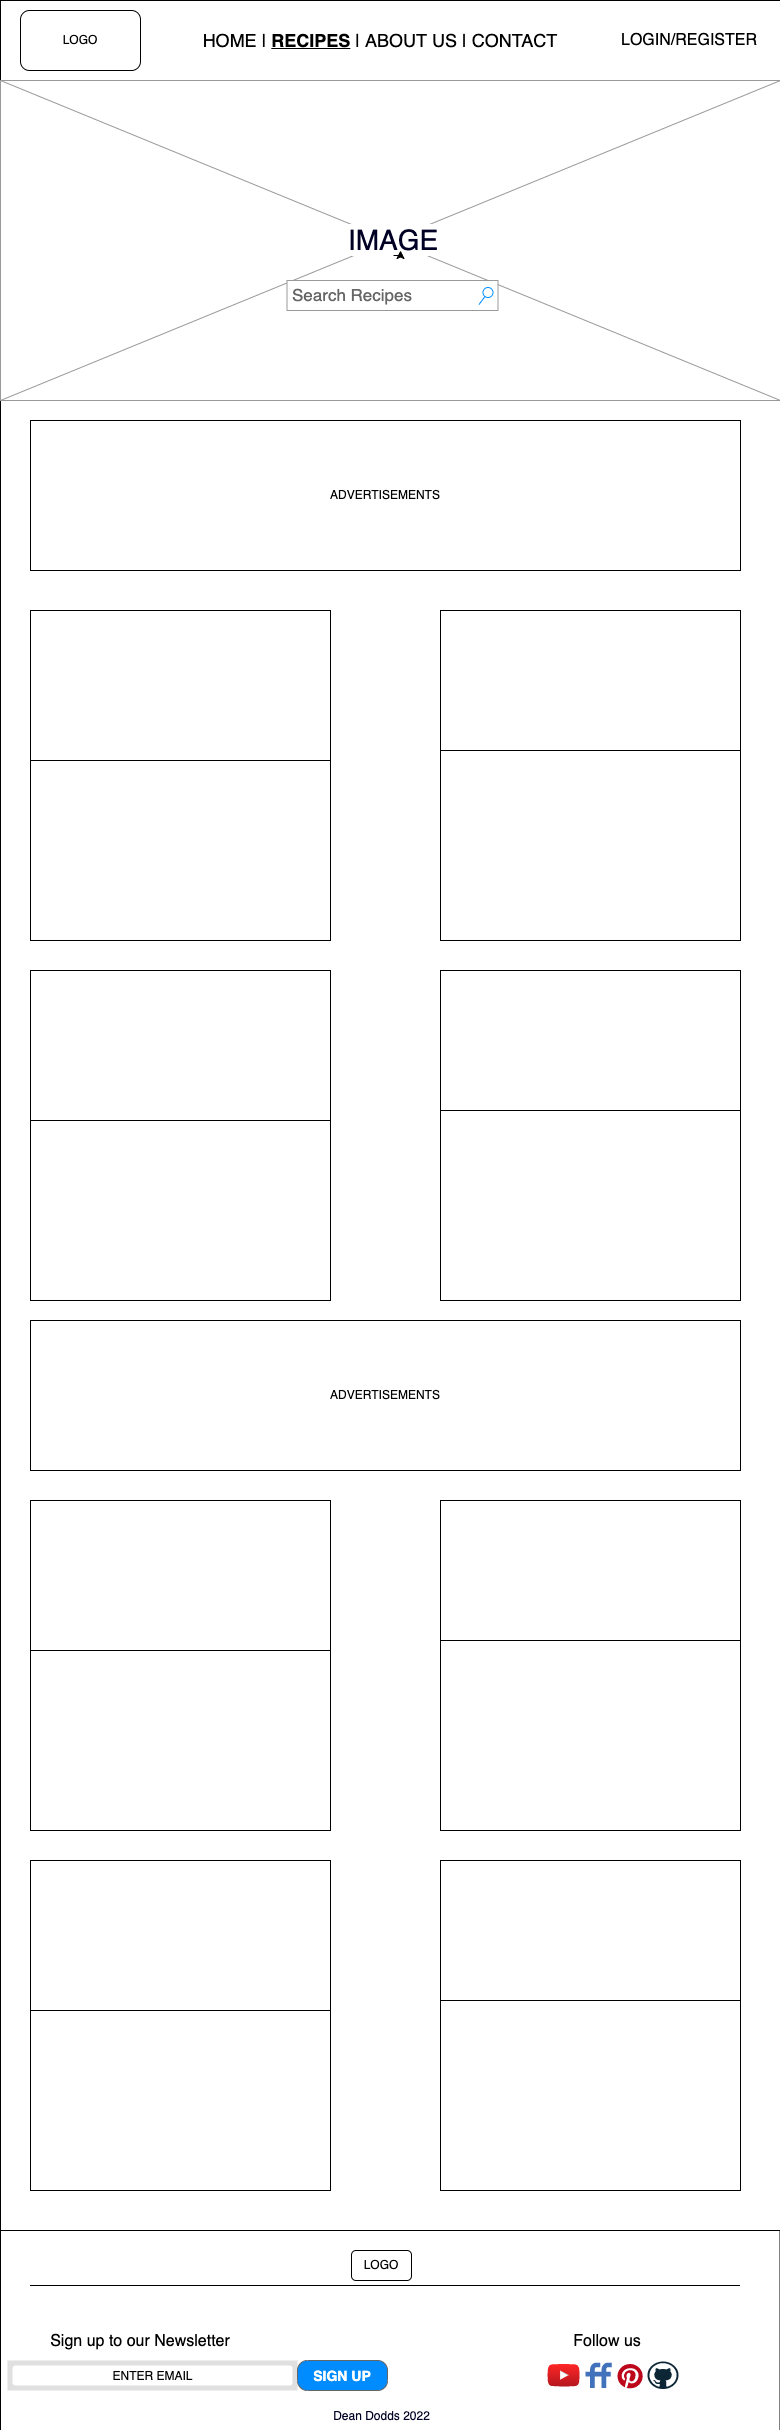

The diagram above was exported from draw.io. Its source (the exported page's mxGraphModel, read from the mxfile embedded in the PNG):
<mxGraphModel dx="1298" dy="777" grid="1" gridSize="10" guides="1" tooltips="1" connect="1" arrows="1" fold="1" page="1" pageScale="1" pageWidth="5" pageHeight="30" math="0" shadow="0">
  <root>
    <mxCell id="0" />
    <mxCell id="1" parent="0" />
    <mxCell id="i3PnErKYW6WapkLuA_8A-20" value="" style="rounded=0;whiteSpace=wrap;html=1;fontSize=12;fontColor=#000024;strokeWidth=1;" vertex="1" parent="1">
      <mxGeometry width="780" height="80" as="geometry" />
    </mxCell>
    <mxCell id="i3PnErKYW6WapkLuA_8A-1" value="" style="rounded=0;whiteSpace=wrap;html=1;" vertex="1" parent="1">
      <mxGeometry y="80" width="780" height="320" as="geometry" />
    </mxCell>
    <mxCell id="i3PnErKYW6WapkLuA_8A-3" value="LOGO" style="rounded=1;whiteSpace=wrap;html=1;" vertex="1" parent="1">
      <mxGeometry x="20" y="10" width="120" height="60" as="geometry" />
    </mxCell>
    <mxCell id="i3PnErKYW6WapkLuA_8A-4" value="&lt;font style=&quot;font-size: 18px&quot;&gt;HOME | &lt;b&gt;&lt;u&gt;RECIPES&lt;/u&gt;&lt;/b&gt; | ABOUT US&amp;nbsp;| CONTACT&lt;/font&gt;" style="text;html=1;strokeColor=none;fillColor=none;align=center;verticalAlign=middle;whiteSpace=wrap;rounded=0;" vertex="1" parent="1">
      <mxGeometry x="190" y="25" width="379.5" height="30" as="geometry" />
    </mxCell>
    <mxCell id="i3PnErKYW6WapkLuA_8A-5" value="&lt;font style=&quot;font-size: 16px&quot;&gt;LOGIN/REGISTER&lt;/font&gt;" style="text;html=1;strokeColor=none;fillColor=none;align=center;verticalAlign=middle;whiteSpace=wrap;rounded=0;" vertex="1" parent="1">
      <mxGeometry x="600" y="25" width="178" height="30" as="geometry" />
    </mxCell>
    <mxCell id="GMTAeceUkd1sLjZdN9Ws-2" value="" style="rounded=0;whiteSpace=wrap;html=1;fontSize=12;fontColor=#000024;strokeWidth=1;" vertex="1" parent="1">
      <mxGeometry x="461" y="280" width="34.5" height="30" as="geometry" />
    </mxCell>
    <mxCell id="GMTAeceUkd1sLjZdN9Ws-4" value="" style="rounded=0;whiteSpace=wrap;html=1;fontSize=12;fontColor=#000024;strokeWidth=1;" vertex="1" parent="1">
      <mxGeometry y="400" width="780" height="1830" as="geometry" />
    </mxCell>
    <mxCell id="SYZTPm23Zbfb7sq_HdIR-1" value="&lt;span style=&quot;color: rgb(0 , 0 , 0)&quot;&gt;ADVERTISEMENTS&lt;/span&gt;" style="rounded=0;whiteSpace=wrap;html=1;fontSize=12;fontColor=#000024;strokeWidth=1;" vertex="1" parent="1">
      <mxGeometry x="30" y="420" width="710" height="150" as="geometry" />
    </mxCell>
    <mxCell id="8wvv3we7YobAiu_T3xLo-1" value="" style="rounded=0;whiteSpace=wrap;html=1;fontSize=16;" vertex="1" parent="1">
      <mxGeometry x="440" y="610" width="300" height="330" as="geometry" />
    </mxCell>
    <mxCell id="8wvv3we7YobAiu_T3xLo-2" value="" style="rounded=0;whiteSpace=wrap;html=1;fontSize=16;" vertex="1" parent="1">
      <mxGeometry x="30" y="610" width="300" height="330" as="geometry" />
    </mxCell>
    <mxCell id="8wvv3we7YobAiu_T3xLo-4" value="" style="rounded=0;whiteSpace=wrap;html=1;fontSize=16;" vertex="1" parent="1">
      <mxGeometry x="30" y="610" width="300" height="150" as="geometry" />
    </mxCell>
    <mxCell id="8wvv3we7YobAiu_T3xLo-5" value="" style="rounded=0;whiteSpace=wrap;html=1;fontSize=16;" vertex="1" parent="1">
      <mxGeometry x="440" y="610" width="300" height="140" as="geometry" />
    </mxCell>
    <mxCell id="8wvv3we7YobAiu_T3xLo-7" value="" style="group" vertex="1" connectable="0" parent="1">
      <mxGeometry y="2230" width="779.5" height="200" as="geometry" />
    </mxCell>
    <mxCell id="i3PnErKYW6WapkLuA_8A-2" value="" style="rounded=0;whiteSpace=wrap;html=1;" vertex="1" parent="8wvv3we7YobAiu_T3xLo-7">
      <mxGeometry width="779.5" height="200" as="geometry" />
    </mxCell>
    <mxCell id="i3PnErKYW6WapkLuA_8A-8" value="" style="shape=rect;fillColor=#e0e0e0;strokeColor=none;fontSize=16;" vertex="1" parent="8wvv3we7YobAiu_T3xLo-7">
      <mxGeometry x="7" y="130" width="290" height="30" as="geometry" />
    </mxCell>
    <mxCell id="i3PnErKYW6WapkLuA_8A-9" value="Search" style="shape=mxgraph.ios7.icons.looking_glass;strokeColor=#e0e0e0;fillColor=none;fontColor=#e0e0e0;labelPosition=right;verticalLabelPosition=middle;align=left;verticalAlign=middle;fontSize=6;fontStyle=0;spacingTop=2;sketch=0;" vertex="1" parent="i3PnErKYW6WapkLuA_8A-8">
      <mxGeometry x="0.5" y="0.5" width="6" height="6" relative="1" as="geometry">
        <mxPoint x="-17" y="-3" as="offset" />
      </mxGeometry>
    </mxCell>
    <mxCell id="i3PnErKYW6WapkLuA_8A-10" value="&lt;font style=&quot;font-size: 12px&quot;&gt;ENTER EMAIL&lt;/font&gt;" style="html=1;strokeWidth=1;shadow=0;dashed=0;shape=mxgraph.ios7ui.marginRect;rx=3;ry=3;rectMargin=5;strokeColor=none;fontSize=16;" vertex="1" parent="i3PnErKYW6WapkLuA_8A-8">
      <mxGeometry x="0.0023076923076956746" width="290" height="30" as="geometry" />
    </mxCell>
    <mxCell id="i3PnErKYW6WapkLuA_8A-11" value="&lt;font style=&quot;font-size: 14px&quot;&gt;SIGN UP&lt;/font&gt;" style="strokeWidth=1;shadow=0;dashed=0;align=center;html=1;shape=mxgraph.mockup.buttons.button;strokeColor=#666666;fontColor=#ffffff;mainText=;buttonStyle=round;fontSize=17;fontStyle=1;fillColor=#008cff;whiteSpace=wrap;" vertex="1" parent="8wvv3we7YobAiu_T3xLo-7">
      <mxGeometry x="297" y="130" width="90" height="30" as="geometry" />
    </mxCell>
    <mxCell id="i3PnErKYW6WapkLuA_8A-12" value="&lt;font style=&quot;font-size: 16px&quot;&gt;Sign up to our Newsletter&lt;/font&gt;" style="text;html=1;strokeColor=none;fillColor=none;align=center;verticalAlign=middle;whiteSpace=wrap;rounded=0;fontSize=14;" vertex="1" parent="8wvv3we7YobAiu_T3xLo-7">
      <mxGeometry x="29.5" y="96" width="220" height="30" as="geometry" />
    </mxCell>
    <mxCell id="i3PnErKYW6WapkLuA_8A-13" value="&lt;span style=&quot;font-size: 16px&quot;&gt;Follow us&lt;br&gt;&lt;/span&gt;" style="text;html=1;strokeColor=none;fillColor=none;align=center;verticalAlign=middle;whiteSpace=wrap;rounded=0;fontSize=14;" vertex="1" parent="8wvv3we7YobAiu_T3xLo-7">
      <mxGeometry x="497" y="96" width="220" height="30" as="geometry" />
    </mxCell>
    <mxCell id="i3PnErKYW6WapkLuA_8A-14" value="" style="dashed=0;outlineConnect=0;html=1;align=center;labelPosition=center;verticalLabelPosition=bottom;verticalAlign=top;shape=mxgraph.weblogos.youtube_2;fillColor=#FF2626;gradientColor=#B5171F;fontSize=16;" vertex="1" parent="8wvv3we7YobAiu_T3xLo-7">
      <mxGeometry x="547" y="133.5" width="32.17" height="22.6" as="geometry" />
    </mxCell>
    <mxCell id="i3PnErKYW6WapkLuA_8A-15" value="" style="dashed=0;outlineConnect=0;html=1;align=center;labelPosition=center;verticalLabelPosition=bottom;verticalAlign=top;shape=mxgraph.weblogos.pinterest;fillColor=#BD081C;strokeColor=none;fontSize=16;" vertex="1" parent="8wvv3we7YobAiu_T3xLo-7">
      <mxGeometry x="617" y="133.5" width="25.19" height="24.4" as="geometry" />
    </mxCell>
    <mxCell id="i3PnErKYW6WapkLuA_8A-16" value="" style="dashed=0;outlineConnect=0;html=1;align=center;labelPosition=center;verticalLabelPosition=bottom;verticalAlign=top;shape=mxgraph.weblogos.github;fontSize=16;" vertex="1" parent="8wvv3we7YobAiu_T3xLo-7">
      <mxGeometry x="647" y="131" width="31" height="27.5" as="geometry" />
    </mxCell>
    <mxCell id="i3PnErKYW6WapkLuA_8A-17" value="LOGO" style="rounded=1;whiteSpace=wrap;html=1;" vertex="1" parent="8wvv3we7YobAiu_T3xLo-7">
      <mxGeometry x="351" y="20" width="60" height="30" as="geometry" />
    </mxCell>
    <mxCell id="i3PnErKYW6WapkLuA_8A-18" value="" style="line;strokeWidth=1;html=1;perimeter=backbonePerimeter;points=[];outlineConnect=0;fontSize=16;" vertex="1" parent="8wvv3we7YobAiu_T3xLo-7">
      <mxGeometry x="29.5" y="50" width="710" height="10" as="geometry" />
    </mxCell>
    <mxCell id="i3PnErKYW6WapkLuA_8A-19" value="&lt;font color=&quot;#000024&quot; style=&quot;font-size: 12px&quot;&gt;Dean Dodds 2022&lt;/font&gt;" style="text;html=1;strokeColor=none;fillColor=none;align=center;verticalAlign=middle;whiteSpace=wrap;rounded=0;fontSize=16;" vertex="1" parent="8wvv3we7YobAiu_T3xLo-7">
      <mxGeometry x="308.5" y="170" width="145" height="30" as="geometry" />
    </mxCell>
    <mxCell id="GMTAeceUkd1sLjZdN9Ws-1" value="" style="dashed=0;outlineConnect=0;html=1;align=center;labelPosition=center;verticalLabelPosition=bottom;verticalAlign=top;shape=mxgraph.weblogos.friendfeed;fillColor=#4172BB;fontSize=16;" vertex="1" parent="8wvv3we7YobAiu_T3xLo-7">
      <mxGeometry x="585" y="132.13" width="26.25" height="25.25" as="geometry" />
    </mxCell>
    <mxCell id="8wvv3we7YobAiu_T3xLo-8" value="" style="rounded=0;whiteSpace=wrap;html=1;fontSize=16;" vertex="1" parent="1">
      <mxGeometry x="440" y="970" width="300" height="330" as="geometry" />
    </mxCell>
    <mxCell id="8wvv3we7YobAiu_T3xLo-9" value="" style="rounded=0;whiteSpace=wrap;html=1;fontSize=16;" vertex="1" parent="1">
      <mxGeometry x="30" y="970" width="300" height="330" as="geometry" />
    </mxCell>
    <mxCell id="8wvv3we7YobAiu_T3xLo-10" value="" style="rounded=0;whiteSpace=wrap;html=1;fontSize=16;" vertex="1" parent="1">
      <mxGeometry x="30" y="970" width="300" height="150" as="geometry" />
    </mxCell>
    <mxCell id="8wvv3we7YobAiu_T3xLo-11" value="" style="rounded=0;whiteSpace=wrap;html=1;fontSize=16;" vertex="1" parent="1">
      <mxGeometry x="440" y="970" width="300" height="140" as="geometry" />
    </mxCell>
    <mxCell id="8wvv3we7YobAiu_T3xLo-12" value="&lt;span style=&quot;color: rgb(0 , 0 , 0)&quot;&gt;ADVERTISEMENTS&lt;/span&gt;" style="rounded=0;whiteSpace=wrap;html=1;fontSize=12;fontColor=#000024;strokeWidth=1;" vertex="1" parent="1">
      <mxGeometry x="30" y="1320" width="710" height="150" as="geometry" />
    </mxCell>
    <mxCell id="8wvv3we7YobAiu_T3xLo-13" value="" style="rounded=0;whiteSpace=wrap;html=1;fontSize=16;" vertex="1" parent="1">
      <mxGeometry x="440" y="1500" width="300" height="330" as="geometry" />
    </mxCell>
    <mxCell id="8wvv3we7YobAiu_T3xLo-14" value="" style="rounded=0;whiteSpace=wrap;html=1;fontSize=16;" vertex="1" parent="1">
      <mxGeometry x="30" y="1500" width="300" height="330" as="geometry" />
    </mxCell>
    <mxCell id="8wvv3we7YobAiu_T3xLo-15" value="" style="rounded=0;whiteSpace=wrap;html=1;fontSize=16;" vertex="1" parent="1">
      <mxGeometry x="30" y="1500" width="300" height="150" as="geometry" />
    </mxCell>
    <mxCell id="8wvv3we7YobAiu_T3xLo-16" value="" style="rounded=0;whiteSpace=wrap;html=1;fontSize=16;" vertex="1" parent="1">
      <mxGeometry x="440" y="1500" width="300" height="140" as="geometry" />
    </mxCell>
    <mxCell id="8wvv3we7YobAiu_T3xLo-17" value="" style="rounded=0;whiteSpace=wrap;html=1;fontSize=16;" vertex="1" parent="1">
      <mxGeometry x="440" y="1860" width="300" height="330" as="geometry" />
    </mxCell>
    <mxCell id="8wvv3we7YobAiu_T3xLo-18" value="" style="rounded=0;whiteSpace=wrap;html=1;fontSize=16;" vertex="1" parent="1">
      <mxGeometry x="30" y="1860" width="300" height="330" as="geometry" />
    </mxCell>
    <mxCell id="8wvv3we7YobAiu_T3xLo-19" value="" style="rounded=0;whiteSpace=wrap;html=1;fontSize=16;" vertex="1" parent="1">
      <mxGeometry x="30" y="1860" width="300" height="150" as="geometry" />
    </mxCell>
    <mxCell id="8wvv3we7YobAiu_T3xLo-20" value="" style="rounded=0;whiteSpace=wrap;html=1;fontSize=16;" vertex="1" parent="1">
      <mxGeometry x="440" y="1860" width="300" height="140" as="geometry" />
    </mxCell>
    <mxCell id="FDGUPIoVyTEb7eDYhduO-1" value="" style="verticalLabelPosition=bottom;shadow=0;dashed=0;align=center;html=1;verticalAlign=top;strokeWidth=1;shape=mxgraph.mockup.graphics.simpleIcon;strokeColor=#999999;fontSize=28;fontColor=#000024;" vertex="1" parent="1">
      <mxGeometry y="80" width="780" height="320" as="geometry" />
    </mxCell>
    <mxCell id="FDGUPIoVyTEb7eDYhduO-2" value="&lt;span style=&quot;background-color: rgb(255 , 255 , 255)&quot;&gt;IMAGE&lt;/span&gt;" style="text;html=1;strokeColor=none;fillColor=none;align=center;verticalAlign=middle;whiteSpace=wrap;rounded=0;fontSize=28;fontColor=#000024;" vertex="1" parent="1">
      <mxGeometry x="363" y="225" width="60" height="30" as="geometry" />
    </mxCell>
    <mxCell id="FDGUPIoVyTEb7eDYhduO-3" style="edgeStyle=orthogonalEdgeStyle;rounded=0;orthogonalLoop=1;jettySize=auto;html=1;exitX=0.5;exitY=1;exitDx=0;exitDy=0;entryX=0.617;entryY=0.833;entryDx=0;entryDy=0;entryPerimeter=0;fontSize=28;fontColor=#000024;" edge="1" parent="1" source="FDGUPIoVyTEb7eDYhduO-2" target="FDGUPIoVyTEb7eDYhduO-2">
      <mxGeometry relative="1" as="geometry" />
    </mxCell>
    <mxCell id="i3PnErKYW6WapkLuA_8A-6" value="Search Recipes" style="strokeWidth=1;shadow=0;dashed=0;align=center;html=1;shape=mxgraph.mockup.forms.searchBox;strokeColor=#999999;mainText=;strokeColor2=#008cff;fontColor=#666666;fontSize=17;align=left;spacingLeft=3;" vertex="1" parent="1">
      <mxGeometry x="286.5" y="280" width="211" height="30" as="geometry" />
    </mxCell>
  </root>
</mxGraphModel>